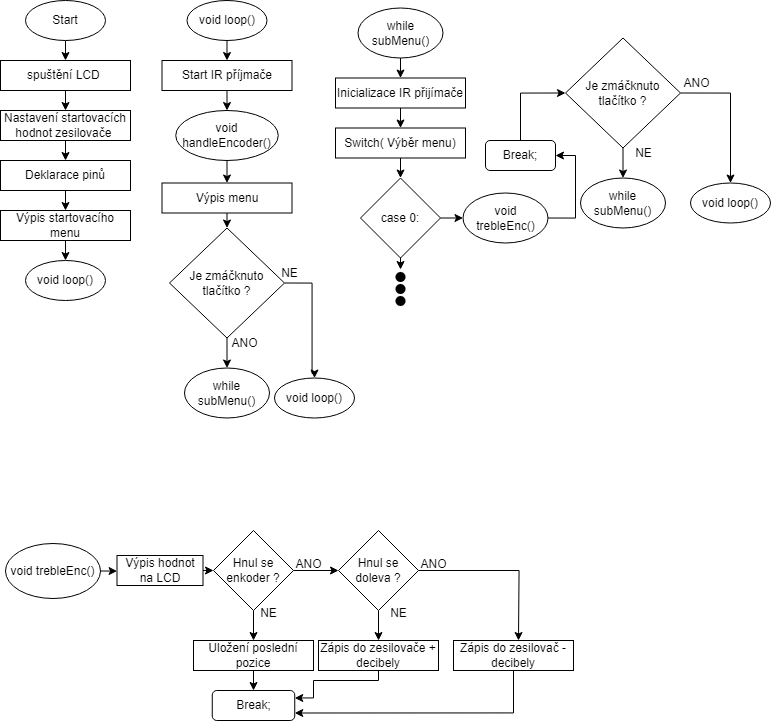

The diagram above was exported from draw.io. Its source (the exported page's mxGraphModel, read from the mxfile embedded in the PNG):
<mxGraphModel dx="1189" dy="1071" grid="1" gridSize="10" guides="1" tooltips="1" connect="1" arrows="1" fold="1" page="1" pageScale="1" pageWidth="827" pageHeight="1169" math="0" shadow="0">
  <root>
    <mxCell id="WIyWlLk6GJQsqaUBKTNV-0" />
    <mxCell id="WIyWlLk6GJQsqaUBKTNV-1" parent="WIyWlLk6GJQsqaUBKTNV-0" />
    <mxCell id="6vHRIVm54Kmx-9hV8efV-2" style="edgeStyle=orthogonalEdgeStyle;rounded=0;orthogonalLoop=1;jettySize=auto;html=1;exitX=0.5;exitY=1;exitDx=0;exitDy=0;entryX=0.5;entryY=0;entryDx=0;entryDy=0;" edge="1" parent="WIyWlLk6GJQsqaUBKTNV-1" source="6vHRIVm54Kmx-9hV8efV-0" target="6vHRIVm54Kmx-9hV8efV-1">
      <mxGeometry relative="1" as="geometry" />
    </mxCell>
    <mxCell id="6vHRIVm54Kmx-9hV8efV-0" value="Start" style="ellipse;whiteSpace=wrap;html=1;" vertex="1" parent="WIyWlLk6GJQsqaUBKTNV-1">
      <mxGeometry x="80" y="40" width="80" height="40" as="geometry" />
    </mxCell>
    <mxCell id="6vHRIVm54Kmx-9hV8efV-4" style="edgeStyle=orthogonalEdgeStyle;rounded=0;orthogonalLoop=1;jettySize=auto;html=1;exitX=0.5;exitY=1;exitDx=0;exitDy=0;entryX=0.5;entryY=0;entryDx=0;entryDy=0;" edge="1" parent="WIyWlLk6GJQsqaUBKTNV-1" source="6vHRIVm54Kmx-9hV8efV-1" target="6vHRIVm54Kmx-9hV8efV-3">
      <mxGeometry relative="1" as="geometry" />
    </mxCell>
    <mxCell id="6vHRIVm54Kmx-9hV8efV-1" value="spuštění LCD&amp;nbsp;" style="rounded=0;whiteSpace=wrap;html=1;" vertex="1" parent="WIyWlLk6GJQsqaUBKTNV-1">
      <mxGeometry x="55" y="100" width="130" height="30" as="geometry" />
    </mxCell>
    <mxCell id="6vHRIVm54Kmx-9hV8efV-7" style="edgeStyle=orthogonalEdgeStyle;rounded=0;orthogonalLoop=1;jettySize=auto;html=1;exitX=0.5;exitY=1;exitDx=0;exitDy=0;entryX=0.5;entryY=0;entryDx=0;entryDy=0;" edge="1" parent="WIyWlLk6GJQsqaUBKTNV-1" source="6vHRIVm54Kmx-9hV8efV-3" target="6vHRIVm54Kmx-9hV8efV-5">
      <mxGeometry relative="1" as="geometry" />
    </mxCell>
    <mxCell id="6vHRIVm54Kmx-9hV8efV-3" value="Nastavení startovacích hodnot zesilovače&amp;nbsp;" style="rounded=0;whiteSpace=wrap;html=1;" vertex="1" parent="WIyWlLk6GJQsqaUBKTNV-1">
      <mxGeometry x="55" y="150" width="130" height="30" as="geometry" />
    </mxCell>
    <mxCell id="6vHRIVm54Kmx-9hV8efV-8" style="edgeStyle=orthogonalEdgeStyle;rounded=0;orthogonalLoop=1;jettySize=auto;html=1;exitX=0.5;exitY=1;exitDx=0;exitDy=0;entryX=0.5;entryY=0;entryDx=0;entryDy=0;" edge="1" parent="WIyWlLk6GJQsqaUBKTNV-1" source="6vHRIVm54Kmx-9hV8efV-5" target="6vHRIVm54Kmx-9hV8efV-6">
      <mxGeometry relative="1" as="geometry" />
    </mxCell>
    <mxCell id="6vHRIVm54Kmx-9hV8efV-5" value="Deklarace pinů" style="rounded=0;whiteSpace=wrap;html=1;" vertex="1" parent="WIyWlLk6GJQsqaUBKTNV-1">
      <mxGeometry x="55" y="200" width="130" height="30" as="geometry" />
    </mxCell>
    <mxCell id="6vHRIVm54Kmx-9hV8efV-10" style="edgeStyle=orthogonalEdgeStyle;rounded=0;orthogonalLoop=1;jettySize=auto;html=1;exitX=0.5;exitY=1;exitDx=0;exitDy=0;entryX=0.5;entryY=0;entryDx=0;entryDy=0;" edge="1" parent="WIyWlLk6GJQsqaUBKTNV-1" source="6vHRIVm54Kmx-9hV8efV-6" target="6vHRIVm54Kmx-9hV8efV-9">
      <mxGeometry relative="1" as="geometry" />
    </mxCell>
    <mxCell id="6vHRIVm54Kmx-9hV8efV-6" value="Výpis startovacího menu" style="rounded=0;whiteSpace=wrap;html=1;" vertex="1" parent="WIyWlLk6GJQsqaUBKTNV-1">
      <mxGeometry x="55" y="250" width="130" height="30" as="geometry" />
    </mxCell>
    <mxCell id="6vHRIVm54Kmx-9hV8efV-9" value="void loop()" style="ellipse;whiteSpace=wrap;html=1;" vertex="1" parent="WIyWlLk6GJQsqaUBKTNV-1">
      <mxGeometry x="80" y="300" width="80" height="40" as="geometry" />
    </mxCell>
    <mxCell id="6vHRIVm54Kmx-9hV8efV-13" style="edgeStyle=orthogonalEdgeStyle;rounded=0;orthogonalLoop=1;jettySize=auto;html=1;exitX=0.5;exitY=1;exitDx=0;exitDy=0;entryX=0.5;entryY=0;entryDx=0;entryDy=0;" edge="1" parent="WIyWlLk6GJQsqaUBKTNV-1" source="6vHRIVm54Kmx-9hV8efV-11" target="6vHRIVm54Kmx-9hV8efV-12">
      <mxGeometry relative="1" as="geometry" />
    </mxCell>
    <mxCell id="6vHRIVm54Kmx-9hV8efV-11" value="void loop()" style="ellipse;whiteSpace=wrap;html=1;" vertex="1" parent="WIyWlLk6GJQsqaUBKTNV-1">
      <mxGeometry x="241.5" y="40" width="80" height="40" as="geometry" />
    </mxCell>
    <mxCell id="6vHRIVm54Kmx-9hV8efV-15" style="edgeStyle=orthogonalEdgeStyle;rounded=0;orthogonalLoop=1;jettySize=auto;html=1;exitX=0.5;exitY=1;exitDx=0;exitDy=0;entryX=0.5;entryY=0;entryDx=0;entryDy=0;" edge="1" parent="WIyWlLk6GJQsqaUBKTNV-1" source="6vHRIVm54Kmx-9hV8efV-12">
      <mxGeometry relative="1" as="geometry">
        <mxPoint x="281.5" y="150" as="targetPoint" />
      </mxGeometry>
    </mxCell>
    <mxCell id="6vHRIVm54Kmx-9hV8efV-12" value="Start IR příjmače" style="rounded=0;whiteSpace=wrap;html=1;" vertex="1" parent="WIyWlLk6GJQsqaUBKTNV-1">
      <mxGeometry x="216.5" y="100" width="130" height="30" as="geometry" />
    </mxCell>
    <mxCell id="6vHRIVm54Kmx-9hV8efV-91" style="edgeStyle=orthogonalEdgeStyle;rounded=0;orthogonalLoop=1;jettySize=auto;html=1;entryX=0.5;entryY=0;entryDx=0;entryDy=0;exitX=0.5;exitY=1;exitDx=0;exitDy=0;" edge="1" parent="WIyWlLk6GJQsqaUBKTNV-1" source="6vHRIVm54Kmx-9hV8efV-93" target="6vHRIVm54Kmx-9hV8efV-88">
      <mxGeometry relative="1" as="geometry">
        <mxPoint x="281.5" y="200" as="sourcePoint" />
      </mxGeometry>
    </mxCell>
    <mxCell id="6vHRIVm54Kmx-9hV8efV-17" value="while subMenu()" style="ellipse;whiteSpace=wrap;html=1;" vertex="1" parent="WIyWlLk6GJQsqaUBKTNV-1">
      <mxGeometry x="239" y="407.5" width="85" height="50" as="geometry" />
    </mxCell>
    <mxCell id="6vHRIVm54Kmx-9hV8efV-20" style="edgeStyle=orthogonalEdgeStyle;rounded=0;orthogonalLoop=1;jettySize=auto;html=1;exitX=0.5;exitY=1;exitDx=0;exitDy=0;entryX=0.5;entryY=0;entryDx=0;entryDy=0;" edge="1" parent="WIyWlLk6GJQsqaUBKTNV-1" source="6vHRIVm54Kmx-9hV8efV-18" target="6vHRIVm54Kmx-9hV8efV-17">
      <mxGeometry relative="1" as="geometry" />
    </mxCell>
    <mxCell id="6vHRIVm54Kmx-9hV8efV-24" style="edgeStyle=orthogonalEdgeStyle;rounded=0;orthogonalLoop=1;jettySize=auto;html=1;exitX=1;exitY=0.5;exitDx=0;exitDy=0;entryX=0.5;entryY=0;entryDx=0;entryDy=0;" edge="1" parent="WIyWlLk6GJQsqaUBKTNV-1" source="6vHRIVm54Kmx-9hV8efV-18" target="6vHRIVm54Kmx-9hV8efV-23">
      <mxGeometry relative="1" as="geometry">
        <Array as="points">
          <mxPoint x="366.5" y="323" />
          <mxPoint x="366.5" y="413" />
        </Array>
      </mxGeometry>
    </mxCell>
    <mxCell id="6vHRIVm54Kmx-9hV8efV-18" value="Je zmáčknuto tlačítko ?" style="rhombus;whiteSpace=wrap;html=1;" vertex="1" parent="WIyWlLk6GJQsqaUBKTNV-1">
      <mxGeometry x="224" y="267.5" width="115" height="110" as="geometry" />
    </mxCell>
    <mxCell id="6vHRIVm54Kmx-9hV8efV-21" value="ANO" style="text;html=1;align=center;verticalAlign=middle;resizable=0;points=[];autosize=1;strokeColor=none;fillColor=none;" vertex="1" parent="WIyWlLk6GJQsqaUBKTNV-1">
      <mxGeometry x="274" y="367.5" width="50" height="30" as="geometry" />
    </mxCell>
    <mxCell id="6vHRIVm54Kmx-9hV8efV-22" value="NE" style="text;html=1;align=center;verticalAlign=middle;resizable=0;points=[];autosize=1;strokeColor=none;fillColor=none;" vertex="1" parent="WIyWlLk6GJQsqaUBKTNV-1">
      <mxGeometry x="324" y="297.5" width="40" height="30" as="geometry" />
    </mxCell>
    <mxCell id="6vHRIVm54Kmx-9hV8efV-23" value="void loop()" style="ellipse;whiteSpace=wrap;html=1;" vertex="1" parent="WIyWlLk6GJQsqaUBKTNV-1">
      <mxGeometry x="329" y="417.5" width="80" height="40" as="geometry" />
    </mxCell>
    <mxCell id="6vHRIVm54Kmx-9hV8efV-27" style="edgeStyle=orthogonalEdgeStyle;rounded=0;orthogonalLoop=1;jettySize=auto;html=1;exitX=0.5;exitY=1;exitDx=0;exitDy=0;entryX=0.5;entryY=0;entryDx=0;entryDy=0;" edge="1" parent="WIyWlLk6GJQsqaUBKTNV-1" source="6vHRIVm54Kmx-9hV8efV-25" target="6vHRIVm54Kmx-9hV8efV-26">
      <mxGeometry relative="1" as="geometry" />
    </mxCell>
    <mxCell id="6vHRIVm54Kmx-9hV8efV-25" value="while subMenu()" style="ellipse;whiteSpace=wrap;html=1;" vertex="1" parent="WIyWlLk6GJQsqaUBKTNV-1">
      <mxGeometry x="412.5" y="47.5" width="85" height="50" as="geometry" />
    </mxCell>
    <mxCell id="6vHRIVm54Kmx-9hV8efV-40" style="edgeStyle=orthogonalEdgeStyle;rounded=0;orthogonalLoop=1;jettySize=auto;html=1;exitX=0.5;exitY=1;exitDx=0;exitDy=0;entryX=0.5;entryY=0;entryDx=0;entryDy=0;" edge="1" parent="WIyWlLk6GJQsqaUBKTNV-1" source="6vHRIVm54Kmx-9hV8efV-26" target="6vHRIVm54Kmx-9hV8efV-28">
      <mxGeometry relative="1" as="geometry" />
    </mxCell>
    <mxCell id="6vHRIVm54Kmx-9hV8efV-26" value="Inicializace IR přijímače" style="rounded=0;whiteSpace=wrap;html=1;" vertex="1" parent="WIyWlLk6GJQsqaUBKTNV-1">
      <mxGeometry x="390" y="117.5" width="130" height="30" as="geometry" />
    </mxCell>
    <mxCell id="6vHRIVm54Kmx-9hV8efV-41" style="edgeStyle=orthogonalEdgeStyle;rounded=0;orthogonalLoop=1;jettySize=auto;html=1;exitX=0.5;exitY=1;exitDx=0;exitDy=0;entryX=0.5;entryY=0;entryDx=0;entryDy=0;" edge="1" parent="WIyWlLk6GJQsqaUBKTNV-1" source="6vHRIVm54Kmx-9hV8efV-28" target="6vHRIVm54Kmx-9hV8efV-29">
      <mxGeometry relative="1" as="geometry" />
    </mxCell>
    <mxCell id="6vHRIVm54Kmx-9hV8efV-28" value="Switch( Výběr menu)" style="rounded=0;whiteSpace=wrap;html=1;" vertex="1" parent="WIyWlLk6GJQsqaUBKTNV-1">
      <mxGeometry x="390" y="167.5" width="130" height="30" as="geometry" />
    </mxCell>
    <mxCell id="6vHRIVm54Kmx-9hV8efV-55" style="edgeStyle=orthogonalEdgeStyle;rounded=0;orthogonalLoop=1;jettySize=auto;html=1;exitX=1;exitY=0.5;exitDx=0;exitDy=0;entryX=0;entryY=0.5;entryDx=0;entryDy=0;" edge="1" parent="WIyWlLk6GJQsqaUBKTNV-1" source="6vHRIVm54Kmx-9hV8efV-29" target="6vHRIVm54Kmx-9hV8efV-48">
      <mxGeometry relative="1" as="geometry" />
    </mxCell>
    <mxCell id="6vHRIVm54Kmx-9hV8efV-98" style="edgeStyle=orthogonalEdgeStyle;rounded=0;orthogonalLoop=1;jettySize=auto;html=1;exitX=0.5;exitY=1;exitDx=0;exitDy=0;" edge="1" parent="WIyWlLk6GJQsqaUBKTNV-1" source="6vHRIVm54Kmx-9hV8efV-29">
      <mxGeometry relative="1" as="geometry">
        <mxPoint x="455" y="270" as="targetPoint" />
      </mxGeometry>
    </mxCell>
    <mxCell id="6vHRIVm54Kmx-9hV8efV-100" style="edgeStyle=orthogonalEdgeStyle;rounded=0;orthogonalLoop=1;jettySize=auto;html=1;exitX=0.5;exitY=1;exitDx=0;exitDy=0;" edge="1" parent="WIyWlLk6GJQsqaUBKTNV-1" source="6vHRIVm54Kmx-9hV8efV-29">
      <mxGeometry relative="1" as="geometry">
        <mxPoint x="455" y="280" as="targetPoint" />
      </mxGeometry>
    </mxCell>
    <mxCell id="6vHRIVm54Kmx-9hV8efV-102" style="edgeStyle=orthogonalEdgeStyle;rounded=0;orthogonalLoop=1;jettySize=auto;html=1;exitX=0.5;exitY=1;exitDx=0;exitDy=0;" edge="1" parent="WIyWlLk6GJQsqaUBKTNV-1">
      <mxGeometry relative="1" as="geometry">
        <mxPoint x="455" y="286.5" as="sourcePoint" />
        <mxPoint x="455" y="309" as="targetPoint" />
        <Array as="points">
          <mxPoint x="455" y="289" />
          <mxPoint x="455" y="289" />
        </Array>
      </mxGeometry>
    </mxCell>
    <mxCell id="6vHRIVm54Kmx-9hV8efV-29" value="case 0:" style="rhombus;whiteSpace=wrap;html=1;" vertex="1" parent="WIyWlLk6GJQsqaUBKTNV-1">
      <mxGeometry x="415" y="217.5" width="80" height="80" as="geometry" />
    </mxCell>
    <mxCell id="6vHRIVm54Kmx-9hV8efV-33" value="while subMenu()" style="ellipse;whiteSpace=wrap;html=1;" vertex="1" parent="WIyWlLk6GJQsqaUBKTNV-1">
      <mxGeometry x="635" y="217.5" width="85" height="50" as="geometry" />
    </mxCell>
    <mxCell id="6vHRIVm54Kmx-9hV8efV-34" style="edgeStyle=orthogonalEdgeStyle;rounded=0;orthogonalLoop=1;jettySize=auto;html=1;exitX=0.5;exitY=1;exitDx=0;exitDy=0;entryX=0.5;entryY=0;entryDx=0;entryDy=0;" edge="1" parent="WIyWlLk6GJQsqaUBKTNV-1" source="6vHRIVm54Kmx-9hV8efV-36" target="6vHRIVm54Kmx-9hV8efV-33">
      <mxGeometry relative="1" as="geometry" />
    </mxCell>
    <mxCell id="6vHRIVm54Kmx-9hV8efV-35" style="edgeStyle=orthogonalEdgeStyle;rounded=0;orthogonalLoop=1;jettySize=auto;html=1;exitX=1;exitY=0.5;exitDx=0;exitDy=0;entryX=0.5;entryY=0;entryDx=0;entryDy=0;" edge="1" parent="WIyWlLk6GJQsqaUBKTNV-1" source="6vHRIVm54Kmx-9hV8efV-36" target="6vHRIVm54Kmx-9hV8efV-39">
      <mxGeometry relative="1" as="geometry" />
    </mxCell>
    <mxCell id="6vHRIVm54Kmx-9hV8efV-36" value="Je zmáčknuto tlačítko ?" style="rhombus;whiteSpace=wrap;html=1;" vertex="1" parent="WIyWlLk6GJQsqaUBKTNV-1">
      <mxGeometry x="620" y="77.5" width="115" height="110" as="geometry" />
    </mxCell>
    <mxCell id="6vHRIVm54Kmx-9hV8efV-37" value="NE" style="text;html=1;align=center;verticalAlign=middle;resizable=0;points=[];autosize=1;strokeColor=none;fillColor=none;" vertex="1" parent="WIyWlLk6GJQsqaUBKTNV-1">
      <mxGeometry x="677.5" y="177.5" width="40" height="30" as="geometry" />
    </mxCell>
    <mxCell id="6vHRIVm54Kmx-9hV8efV-38" value="ANO" style="text;html=1;align=center;verticalAlign=middle;resizable=0;points=[];autosize=1;strokeColor=none;fillColor=none;" vertex="1" parent="WIyWlLk6GJQsqaUBKTNV-1">
      <mxGeometry x="725.5" y="107.5" width="50" height="30" as="geometry" />
    </mxCell>
    <mxCell id="6vHRIVm54Kmx-9hV8efV-39" value="void loop()" style="ellipse;whiteSpace=wrap;html=1;" vertex="1" parent="WIyWlLk6GJQsqaUBKTNV-1">
      <mxGeometry x="745" y="222.5" width="80" height="40" as="geometry" />
    </mxCell>
    <mxCell id="6vHRIVm54Kmx-9hV8efV-96" style="edgeStyle=orthogonalEdgeStyle;rounded=0;orthogonalLoop=1;jettySize=auto;html=1;exitX=1;exitY=0.5;exitDx=0;exitDy=0;entryX=1;entryY=0.5;entryDx=0;entryDy=0;" edge="1" parent="WIyWlLk6GJQsqaUBKTNV-1" source="6vHRIVm54Kmx-9hV8efV-48" target="6vHRIVm54Kmx-9hV8efV-60">
      <mxGeometry relative="1" as="geometry" />
    </mxCell>
    <mxCell id="6vHRIVm54Kmx-9hV8efV-48" value="void trebleEnc()" style="ellipse;whiteSpace=wrap;html=1;" vertex="1" parent="WIyWlLk6GJQsqaUBKTNV-1">
      <mxGeometry x="517.5" y="232.5" width="85" height="50" as="geometry" />
    </mxCell>
    <mxCell id="6vHRIVm54Kmx-9hV8efV-95" style="edgeStyle=orthogonalEdgeStyle;rounded=0;orthogonalLoop=1;jettySize=auto;html=1;exitX=0.5;exitY=0;exitDx=0;exitDy=0;entryX=0;entryY=0.5;entryDx=0;entryDy=0;" edge="1" parent="WIyWlLk6GJQsqaUBKTNV-1" source="6vHRIVm54Kmx-9hV8efV-60" target="6vHRIVm54Kmx-9hV8efV-36">
      <mxGeometry relative="1" as="geometry" />
    </mxCell>
    <mxCell id="6vHRIVm54Kmx-9hV8efV-60" value="Break;" style="rounded=1;whiteSpace=wrap;html=1;" vertex="1" parent="WIyWlLk6GJQsqaUBKTNV-1">
      <mxGeometry x="540" y="180" width="70" height="30" as="geometry" />
    </mxCell>
    <mxCell id="6vHRIVm54Kmx-9hV8efV-111" style="edgeStyle=orthogonalEdgeStyle;rounded=0;orthogonalLoop=1;jettySize=auto;html=1;exitX=1;exitY=0.5;exitDx=0;exitDy=0;entryX=0;entryY=0.5;entryDx=0;entryDy=0;" edge="1" parent="WIyWlLk6GJQsqaUBKTNV-1" source="6vHRIVm54Kmx-9hV8efV-66" target="6vHRIVm54Kmx-9hV8efV-67">
      <mxGeometry relative="1" as="geometry" />
    </mxCell>
    <mxCell id="6vHRIVm54Kmx-9hV8efV-66" value="void trebleEnc()" style="ellipse;whiteSpace=wrap;html=1;" vertex="1" parent="WIyWlLk6GJQsqaUBKTNV-1">
      <mxGeometry x="60" y="583" width="95" height="55" as="geometry" />
    </mxCell>
    <mxCell id="6vHRIVm54Kmx-9hV8efV-112" style="edgeStyle=orthogonalEdgeStyle;rounded=0;orthogonalLoop=1;jettySize=auto;html=1;exitX=1;exitY=0.5;exitDx=0;exitDy=0;entryX=0;entryY=0.5;entryDx=0;entryDy=0;" edge="1" parent="WIyWlLk6GJQsqaUBKTNV-1" source="6vHRIVm54Kmx-9hV8efV-67" target="6vHRIVm54Kmx-9hV8efV-69">
      <mxGeometry relative="1" as="geometry" />
    </mxCell>
    <mxCell id="6vHRIVm54Kmx-9hV8efV-67" value="Výpis hodnot na LCD" style="rounded=0;whiteSpace=wrap;html=1;" vertex="1" parent="WIyWlLk6GJQsqaUBKTNV-1">
      <mxGeometry x="171.5" y="595" width="86" height="30" as="geometry" />
    </mxCell>
    <mxCell id="6vHRIVm54Kmx-9hV8efV-74" style="edgeStyle=orthogonalEdgeStyle;rounded=0;orthogonalLoop=1;jettySize=auto;html=1;exitX=0.5;exitY=1;exitDx=0;exitDy=0;entryX=0.5;entryY=0;entryDx=0;entryDy=0;" edge="1" parent="WIyWlLk6GJQsqaUBKTNV-1" source="6vHRIVm54Kmx-9hV8efV-69" target="6vHRIVm54Kmx-9hV8efV-73">
      <mxGeometry relative="1" as="geometry" />
    </mxCell>
    <mxCell id="6vHRIVm54Kmx-9hV8efV-109" style="edgeStyle=orthogonalEdgeStyle;rounded=0;orthogonalLoop=1;jettySize=auto;html=1;exitX=1;exitY=0.5;exitDx=0;exitDy=0;entryX=0;entryY=0.5;entryDx=0;entryDy=0;" edge="1" parent="WIyWlLk6GJQsqaUBKTNV-1" source="6vHRIVm54Kmx-9hV8efV-69" target="6vHRIVm54Kmx-9hV8efV-71">
      <mxGeometry relative="1" as="geometry" />
    </mxCell>
    <mxCell id="6vHRIVm54Kmx-9hV8efV-69" value="Hnul se enkoder ?" style="rhombus;whiteSpace=wrap;html=1;" vertex="1" parent="WIyWlLk6GJQsqaUBKTNV-1">
      <mxGeometry x="268" y="570" width="80" height="80" as="geometry" />
    </mxCell>
    <mxCell id="6vHRIVm54Kmx-9hV8efV-80" style="edgeStyle=orthogonalEdgeStyle;rounded=0;orthogonalLoop=1;jettySize=auto;html=1;exitX=1;exitY=0.5;exitDx=0;exitDy=0;" edge="1" parent="WIyWlLk6GJQsqaUBKTNV-1" source="6vHRIVm54Kmx-9hV8efV-71">
      <mxGeometry relative="1" as="geometry">
        <mxPoint x="573" y="680" as="targetPoint" />
      </mxGeometry>
    </mxCell>
    <mxCell id="6vHRIVm54Kmx-9hV8efV-81" style="edgeStyle=orthogonalEdgeStyle;rounded=0;orthogonalLoop=1;jettySize=auto;html=1;exitX=0.5;exitY=1;exitDx=0;exitDy=0;entryX=0.5;entryY=0;entryDx=0;entryDy=0;" edge="1" parent="WIyWlLk6GJQsqaUBKTNV-1" source="6vHRIVm54Kmx-9hV8efV-71" target="6vHRIVm54Kmx-9hV8efV-79">
      <mxGeometry relative="1" as="geometry" />
    </mxCell>
    <mxCell id="6vHRIVm54Kmx-9hV8efV-71" value="Hnul se doleva ?" style="rhombus;whiteSpace=wrap;html=1;" vertex="1" parent="WIyWlLk6GJQsqaUBKTNV-1">
      <mxGeometry x="393" y="570" width="80" height="80" as="geometry" />
    </mxCell>
    <mxCell id="6vHRIVm54Kmx-9hV8efV-76" style="edgeStyle=orthogonalEdgeStyle;rounded=0;orthogonalLoop=1;jettySize=auto;html=1;exitX=0.5;exitY=1;exitDx=0;exitDy=0;entryX=0.5;entryY=0;entryDx=0;entryDy=0;" edge="1" parent="WIyWlLk6GJQsqaUBKTNV-1" source="6vHRIVm54Kmx-9hV8efV-73" target="6vHRIVm54Kmx-9hV8efV-75">
      <mxGeometry relative="1" as="geometry" />
    </mxCell>
    <mxCell id="6vHRIVm54Kmx-9hV8efV-73" value="Uložení poslední pozice" style="rounded=0;whiteSpace=wrap;html=1;" vertex="1" parent="WIyWlLk6GJQsqaUBKTNV-1">
      <mxGeometry x="248" y="680" width="120" height="30" as="geometry" />
    </mxCell>
    <mxCell id="6vHRIVm54Kmx-9hV8efV-75" value="Break;" style="rounded=1;whiteSpace=wrap;html=1;" vertex="1" parent="WIyWlLk6GJQsqaUBKTNV-1">
      <mxGeometry x="266.75" y="730" width="82.5" height="30" as="geometry" />
    </mxCell>
    <mxCell id="6vHRIVm54Kmx-9hV8efV-113" style="edgeStyle=orthogonalEdgeStyle;rounded=0;orthogonalLoop=1;jettySize=auto;html=1;exitX=0.5;exitY=1;exitDx=0;exitDy=0;entryX=1;entryY=0.75;entryDx=0;entryDy=0;" edge="1" parent="WIyWlLk6GJQsqaUBKTNV-1" source="6vHRIVm54Kmx-9hV8efV-78" target="6vHRIVm54Kmx-9hV8efV-75">
      <mxGeometry relative="1" as="geometry" />
    </mxCell>
    <mxCell id="6vHRIVm54Kmx-9hV8efV-78" value="Zápis do zesilovač - decibely" style="rounded=0;whiteSpace=wrap;html=1;" vertex="1" parent="WIyWlLk6GJQsqaUBKTNV-1">
      <mxGeometry x="508" y="680" width="120" height="30" as="geometry" />
    </mxCell>
    <mxCell id="6vHRIVm54Kmx-9hV8efV-86" style="edgeStyle=orthogonalEdgeStyle;rounded=0;orthogonalLoop=1;jettySize=auto;html=1;exitX=0.5;exitY=1;exitDx=0;exitDy=0;entryX=1;entryY=0.25;entryDx=0;entryDy=0;" edge="1" parent="WIyWlLk6GJQsqaUBKTNV-1" source="6vHRIVm54Kmx-9hV8efV-79" target="6vHRIVm54Kmx-9hV8efV-75">
      <mxGeometry relative="1" as="geometry">
        <Array as="points">
          <mxPoint x="433" y="720" />
          <mxPoint x="368" y="720" />
          <mxPoint x="368" y="738" />
        </Array>
      </mxGeometry>
    </mxCell>
    <mxCell id="6vHRIVm54Kmx-9hV8efV-79" value="Zápis do zesilovače + decibely" style="rounded=0;whiteSpace=wrap;html=1;" vertex="1" parent="WIyWlLk6GJQsqaUBKTNV-1">
      <mxGeometry x="373" y="680" width="120" height="30" as="geometry" />
    </mxCell>
    <mxCell id="6vHRIVm54Kmx-9hV8efV-82" value="ANO" style="text;html=1;align=center;verticalAlign=middle;resizable=0;points=[];autosize=1;strokeColor=none;fillColor=none;" vertex="1" parent="WIyWlLk6GJQsqaUBKTNV-1">
      <mxGeometry x="338" y="588.75" width="50" height="30" as="geometry" />
    </mxCell>
    <mxCell id="6vHRIVm54Kmx-9hV8efV-83" value="NE" style="text;html=1;align=center;verticalAlign=middle;resizable=0;points=[];autosize=1;strokeColor=none;fillColor=none;" vertex="1" parent="WIyWlLk6GJQsqaUBKTNV-1">
      <mxGeometry x="303" y="638" width="40" height="30" as="geometry" />
    </mxCell>
    <mxCell id="6vHRIVm54Kmx-9hV8efV-84" value="ANO" style="text;html=1;align=center;verticalAlign=middle;resizable=0;points=[];autosize=1;strokeColor=none;fillColor=none;" vertex="1" parent="WIyWlLk6GJQsqaUBKTNV-1">
      <mxGeometry x="463" y="588.75" width="50" height="30" as="geometry" />
    </mxCell>
    <mxCell id="6vHRIVm54Kmx-9hV8efV-85" value="NE" style="text;html=1;align=center;verticalAlign=middle;resizable=0;points=[];autosize=1;strokeColor=none;fillColor=none;" vertex="1" parent="WIyWlLk6GJQsqaUBKTNV-1">
      <mxGeometry x="433" y="638" width="40" height="30" as="geometry" />
    </mxCell>
    <mxCell id="6vHRIVm54Kmx-9hV8efV-92" style="edgeStyle=orthogonalEdgeStyle;rounded=0;orthogonalLoop=1;jettySize=auto;html=1;exitX=0.5;exitY=1;exitDx=0;exitDy=0;entryX=0.5;entryY=0;entryDx=0;entryDy=0;" edge="1" parent="WIyWlLk6GJQsqaUBKTNV-1" source="6vHRIVm54Kmx-9hV8efV-88" target="6vHRIVm54Kmx-9hV8efV-18">
      <mxGeometry relative="1" as="geometry" />
    </mxCell>
    <mxCell id="6vHRIVm54Kmx-9hV8efV-88" value="Výpis menu" style="rounded=0;whiteSpace=wrap;html=1;" vertex="1" parent="WIyWlLk6GJQsqaUBKTNV-1">
      <mxGeometry x="216.5" y="222.5" width="130" height="30" as="geometry" />
    </mxCell>
    <mxCell id="6vHRIVm54Kmx-9hV8efV-93" value="void handleEncoder()" style="ellipse;whiteSpace=wrap;html=1;" vertex="1" parent="WIyWlLk6GJQsqaUBKTNV-1">
      <mxGeometry x="230.25" y="150" width="102.5" height="50" as="geometry" />
    </mxCell>
    <mxCell id="6vHRIVm54Kmx-9hV8efV-106" value="" style="ellipse;whiteSpace=wrap;html=1;aspect=fixed;fillColor=#000000;strokeWidth=0;" vertex="1" parent="WIyWlLk6GJQsqaUBKTNV-1">
      <mxGeometry x="450" y="311.5" width="10" height="10" as="geometry" />
    </mxCell>
    <mxCell id="6vHRIVm54Kmx-9hV8efV-107" value="" style="ellipse;whiteSpace=wrap;html=1;aspect=fixed;fillColor=#000000;strokeWidth=0;" vertex="1" parent="WIyWlLk6GJQsqaUBKTNV-1">
      <mxGeometry x="450" y="323.5" width="10" height="10" as="geometry" />
    </mxCell>
    <mxCell id="6vHRIVm54Kmx-9hV8efV-108" value="" style="ellipse;whiteSpace=wrap;html=1;aspect=fixed;fillColor=#000000;strokeWidth=0;" vertex="1" parent="WIyWlLk6GJQsqaUBKTNV-1">
      <mxGeometry x="450" y="335.5" width="10" height="10" as="geometry" />
    </mxCell>
  </root>
</mxGraphModel>